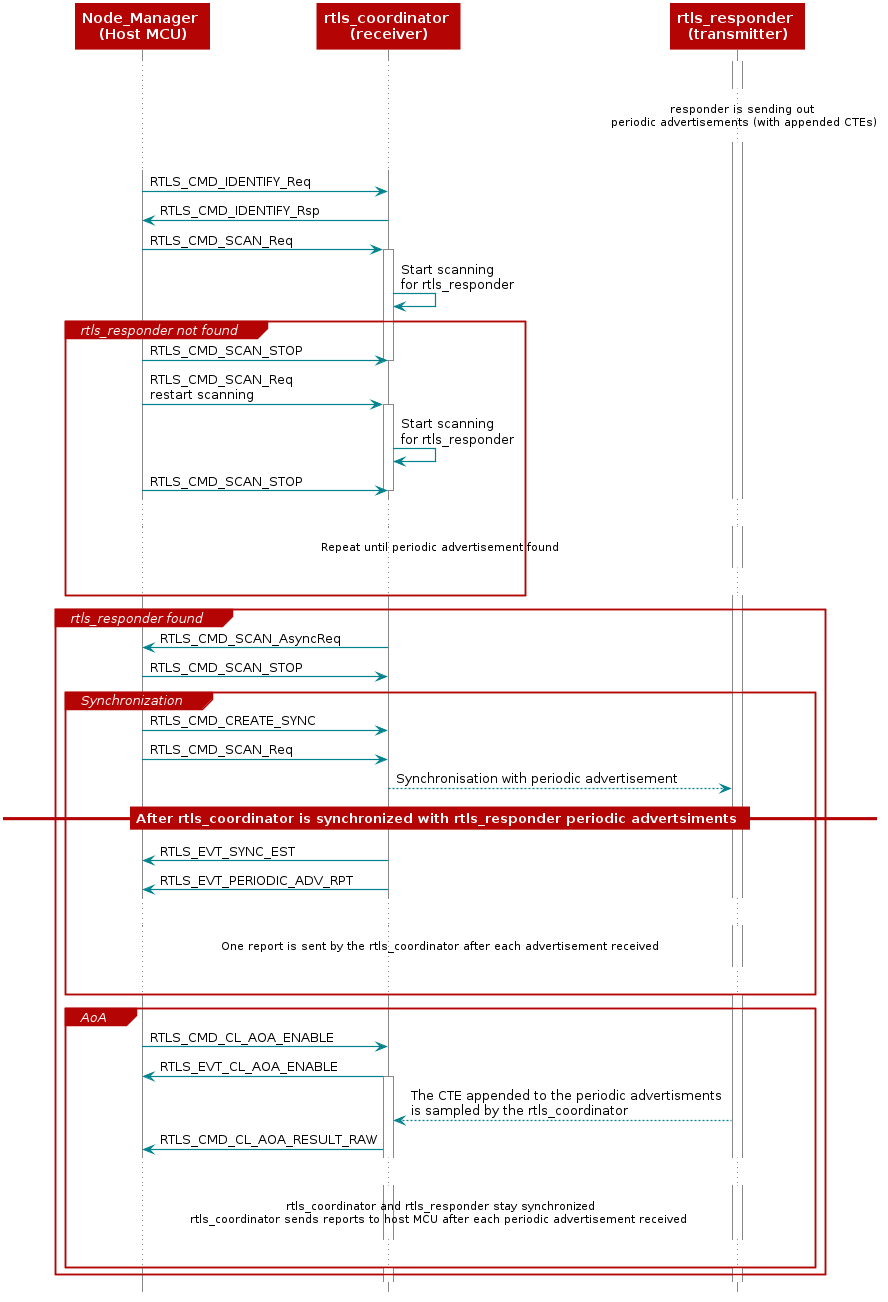

The diagram above was rendered by PlantUML. Its source (embedded in the PNG):
@startuml
skinparam backgroundColor transparent

hide footbox

scale max 900 width

skinparam sequenceArrow {
    Color #00838f
    Thickness 1.2
}


skinparam sequenceParticipant {
    BackgroundColor #b40404
    BorderColor #b40404
    BorderThickness 0
    FontColor #fff
    FontStyle bold
}

skinparam sequenceLifeLineBorderColor #888

skinparam note {
    BackgroundColor #ffe
    BorderColor #b40404
}

skinparam sequenceDivider {
    BackgroundColor #b40404
    BorderColor #b40404
    FontColor #fff
    BorderThickness 0
}

skinparam sequenceGroup {
    BackgroundColor #b40404
    BorderColor #b40404
    HeaderFontColor #fff
    HeaderFontStyle italics
    BorderThickness 1.5
}

skinparam shadowing false

skinParam state {
  BorderColor #b40404
  BackgroundColor transparent
  ArrowColor #00838f
  StartColor #00838f
  EndColor #00838f
}

skinParam activity {
  BorderColor #b40404
  BackgroundColor transparent
  ArrowColor #00838f
  StartColor #00838f
  EndColor #00838f
  BarColor #00838f
}
participant "Node_Manager \n(Host MCU)" as manager
participant "rtls_coordinator \n(receiver)" as coordinator
participant "rtls_responder \n(transmitter)" as responder

activate responder
...
... \t\t\t\t\t\t\t\t\t\t\t\t\t\t\t\t\t\t\tresponder is sending out \n\t\t\t\t\t\t\t\t\t\t\t\t\t\t\t\t\t\t\tperiodic advertisements (with appended CTEs)...
...

manager -> coordinator: RTLS_CMD_IDENTIFY_Req
coordinator -> manager: RTLS_CMD_IDENTIFY_Rsp

manager -> coordinator: RTLS_CMD_SCAN_Req

activate coordinator
coordinator -> coordinator: Start scanning \nfor rtls_responder

group rtls_responder not found

    manager -> coordinator: RTLS_CMD_SCAN_STOP
    deactivate coordinator
    manager -> coordinator: RTLS_CMD_SCAN_Req \nrestart scanning

    activate coordinator
    coordinator -> coordinator: Start scanning \nfor rtls_responder
    manager -> coordinator: RTLS_CMD_SCAN_STOP
    deactivate coordinator
    ...
    ... Repeat until periodic advertisement found ...
    ...
end

group rtls_responder found

    coordinator -> manager: RTLS_CMD_SCAN_AsyncReq
    manager -> coordinator: RTLS_CMD_SCAN_STOP

    group Synchronization
      manager -> coordinator: RTLS_CMD_CREATE_SYNC
      manager -> coordinator: RTLS_CMD_SCAN_Req
      coordinator --> responder: Synchronisation with periodic advertisement
      == After rtls_coordinator is synchronized with rtls_responder periodic advertsiments ==
      coordinator -> manager: RTLS_EVT_SYNC_EST
      coordinator -> manager: RTLS_EVT_PERIODIC_ADV_RPT
      ...
      ... One report is sent by the rtls_coordinator after each advertisement received ...
      ...
    end

    group AoA
        manager -> coordinator: RTLS_CMD_CL_AOA_ENABLE
        coordinator -> manager: RTLS_EVT_CL_AOA_ENABLE

        activate coordinator
        responder --> coordinator: The CTE appended to the periodic advertisments \nis sampled by the rtls_coordinator
        coordinator -> manager: RTLS_CMD_CL_AOA_RESULT_RAW
        ...
        ... rtls_coordinator and rtls_responder stay synchronized \nrtls_coordinator sends reports to host MCU after each periodic advertisement received ...
        ...
    end
end

@enduml